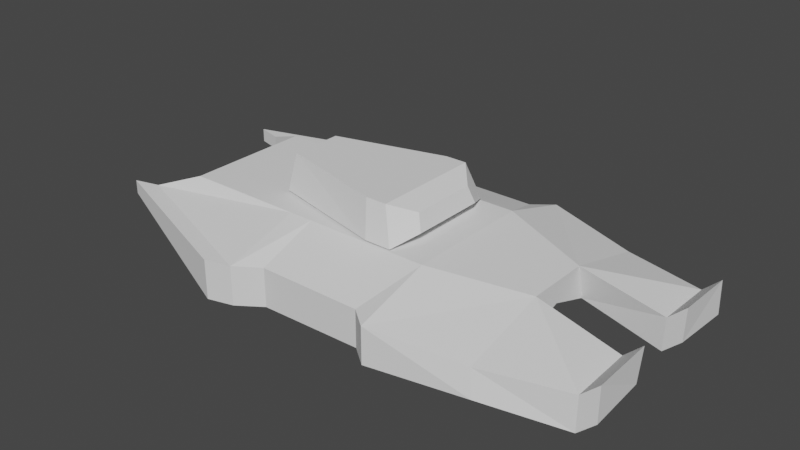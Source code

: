 # Source: hovertank.blend  (saved by Blender 2.80.75; exported with 4.5.12 LTS)
import bpy
from mathutils import Matrix  # noqa: F401  (used for matrix-valued properties, if any)

bpy.ops.wm.read_factory_settings(use_empty=True)
scene = bpy.context.scene
scene.name = 'Scene'

# ---- collections
col_collection_1 = bpy.data.collections.new('Collection 1'); scene.collection.children.link(col_collection_1)

# ---- world
world_world = bpy.data.worlds.new('World'); scene.world = world_world
world_world.use_nodes = True; world_world.node_tree.nodes.clear()
_N = world_world.node_tree.nodes; _L = world_world.node_tree.links
n0 = _N.new('ShaderNodeOutputWorld'); n0.name = 'World Output'; n0.location = (300, 300)
n1 = _N.new('ShaderNodeBackground'); n1.name = 'Background'; n1.location = (10, 300)
n1.inputs[0].default_value = (0.05088, 0.05088, 0.05088, 1.0)
_L.new(n1.outputs[0], n0.inputs[0])
n0.is_active_output = True
world_world.color = (0.05088, 0.05088, 0.05088)
world_world.use_sun_shadow = False
world_world.sun_shadow_jitter_overblur = 0.0

# ---- meshes
me_cube_001 = bpy.data.meshes.new('Cube.001')
me_cube_001.from_pydata([(-2.313, -1.802, -0.3384), (-2.313, -1.802, 0.386), (-2.313, 0.0, -0.9148), (-2.313, 0.0, 0.386), (1.856, -1.802, -0.7728), (1.856, -1.802, 0.386), (1.856, 0.0, -0.492), (1.856, 0.0, 0.386), (4.387, 0.0, 0.1028), (4.387, 0.0, -0.492), (4.386, -1.142, -0.8756), (4.387, -0.9044, 0.1028), (-5.726, 0.0, -0.9148), (-5.726, -1.802, -0.3384), (-5.726, -1.802, 0.386), (-5.726, 0.0, 0.386), (-2.313, -3.907, -1.331), (-2.313, -3.907, -0.2343), (1.856, -3.907, -0.2343), (1.856, -3.907, -1.251), (4.387, -3.305, -0.5176), (4.507, -3.422, -1.235), (-7.011, -2.226, -0.4985), (-7.011, -2.226, -0.1097), (6.604, -1.055, -1.402), (6.657, -0.9858, -0.4445), (0.1433, -1.804, 0.4417), (-0.03482, -1.546, 1.426), (0.1433, 0.0, 0.4417), (-0.03482, 0.0, 1.426), (0.8913, -1.804, 0.4417), (0.5591, -1.546, 1.426), (0.8913, 0.0, 0.4417), (0.5591, 0.0, 1.426), (6.667, -2.741, -1.442), (6.657, -2.714, -0.5041), (-3.023, -4.097, -1.331), (-3.023, -4.097, -0.2343), (-7.721, -2.417, -0.4985), (-7.721, -2.417, -0.1097), (-3.199, 0.0, 0.4417), (-3.199, -0.993, 0.4417), (-3.121, -0.7347, 1.426), (-3.121, 0.0, 1.426), (1.08, 0.0, 1.148), (1.236, 0.0, 0.6874), (1.236, -1.071, 0.6874), (1.08, -0.9498, 1.148), (7.077, -1.046, -0.9594), (7.14, -2.732, -1.0), (7.13, -2.705, -0.06196), (7.13, -0.9768, -0.002273), (-1.627, 0.0, -0.8452), (-1.627, 0.0, 0.386), (-1.627, -1.802, -0.4099), (-1.627, -1.802, 0.386), (-1.627, -3.462, -1.318), (-1.627, -3.462, -0.2343), (1.297, 0.0, 0.386), (1.297, -1.802, -0.7145), (1.297, -3.462, -1.262), (1.297, 0.0, -0.5487), (1.297, -1.802, 0.386), (1.297, -3.462, -0.2343)], [], [(3, 2, 12, 15), (61, 58, 7, 6), (7, 5, 11, 8), (4, 10, 21, 19), (61, 6, 4, 59), (53, 3, 1, 55), (9, 8, 11, 10), (6, 7, 8, 9), (59, 4, 19, 60), (4, 6, 9, 10), (13, 14, 15, 12), (14, 13, 22, 23), (1, 3, 15, 14), (2, 0, 13, 12), (56, 57, 17, 16), (18, 19, 21, 20), (17, 23, 39, 37), (1, 14, 23, 17), (55, 1, 17, 57), (13, 0, 16, 22), (11, 5, 18, 20), (11, 20, 35, 25), (27, 29, 43, 42), (28, 29, 33, 32), (33, 31, 47, 44), (30, 31, 27, 26), (28, 32, 30, 26), (33, 29, 27, 31), (10, 11, 25, 24), (20, 21, 34, 35), (21, 10, 24, 34), (35, 34, 49, 50), (36, 37, 39, 38), (16, 17, 37, 36), (22, 16, 36, 38), (23, 22, 38, 39), (41, 42, 43, 40), (28, 26, 41, 40), (29, 28, 40, 43), (26, 27, 42, 41), (45, 44, 47, 46), (32, 33, 44, 45), (31, 30, 46, 47), (30, 32, 45, 46), (48, 51, 50, 49), (25, 35, 50, 51), (24, 25, 51, 48), (34, 24, 48, 49), (62, 55, 57, 63), (60, 63, 57, 56), (0, 54, 56, 16), (58, 53, 55, 62), (2, 52, 54, 0), (2, 3, 53, 52), (7, 58, 62, 5), (19, 18, 63, 60), (5, 62, 63, 18), (54, 59, 60, 56), (52, 61, 59, 54), (52, 53, 58, 61)])
_uv = me_cube_001.uv_layers.new(name='UVMap')
_uv.uv.foreach_set('vector', [0.625, 0.25, 0.375, 0.25, 0.375, 0.25, 0.625, 0.25, 0.375, 0.4665, 0.625, 0.4665, 0.625, 0.5, 0.375, 0.5, 0.625, 0.5, 0.625, 0.75, 0.625, 0.75, 0.625, 0.5, 0.375, 0.75, 0.375, 0.75, 0.375, 0.75, 0.375, 0.75, 0.3415, 0.5, 0.375, 0.5, 0.375, 0.75, 0.3415, 0.75, 0.8338, 0.5, 0.875, 0.5, 0.875, 0.75, 0.8338, 0.75, 0.375, 0.5, 0.625, 0.5, 0.625, 0.75, 0.375, 0.75, 0.375, 0.5, 0.625, 0.5, 0.625, 0.5, 0.375, 0.5, 0.3415, 0.75, 0.375, 0.75, 0.375, 0.75, 0.3415, 0.75, 0.375, 0.75, 0.375, 0.5, 0.375, 0.5, 0.375, 0.75, 0.375, 0.0, 0.625, 0.0, 0.625, 0.25, 0.375, 0.25, 0.625, 0.0, 0.375, 0.0, 0.375, 0.0, 0.625, 0.0, 0.875, 0.75, 0.875, 0.5, 0.875, 0.5, 0.875, 0.75, 0.125, 0.5, 0.125, 0.75, 0.125, 0.75, 0.125, 0.5, 0.375, 0.9588, 0.625, 0.9588, 0.625, 1.0, 0.375, 1.0, 0.625, 0.75, 0.375, 0.75, 0.375, 0.75, 0.625, 0.75, 0.875, 0.75, 0.875, 0.75, 0.875, 0.75, 0.875, 0.75, 0.875, 0.75, 0.875, 0.75, 0.875, 0.75, 0.875, 0.75, 0.8338, 0.75, 0.875, 0.75, 0.875, 0.75, 0.8338, 0.75, 0.125, 0.75, 0.125, 0.75, 0.125, 0.75, 0.125, 0.75, 0.625, 0.75, 0.625, 0.75, 0.625, 0.75, 0.625, 0.75, 0.625, 0.75, 0.625, 0.75, 0.625, 0.75, 0.625, 0.75, 0.875, 0.75, 0.875, 0.5, 0.875, 0.5, 0.875, 0.75, 0.375, 0.25, 0.625, 0.25, 0.625, 0.5, 0.375, 0.5, 0.625, 0.5, 0.625, 0.75, 0.625, 0.75, 0.625, 0.5, 0.375, 0.75, 0.625, 0.75, 0.625, 1.0, 0.375, 1.0, 0.125, 0.5, 0.375, 0.5, 0.375, 0.75, 0.125, 0.75, 0.625, 0.5, 0.875, 0.5, 0.875, 0.75, 0.625, 0.75, 0.375, 0.75, 0.625, 0.75, 0.625, 0.75, 0.375, 0.75, 0.625, 0.75, 0.375, 0.75, 0.375, 0.75, 0.625, 0.75, 0.375, 0.75, 0.375, 0.75, 0.375, 0.75, 0.375, 0.75, 0.625, 0.75, 0.375, 0.75, 0.375, 0.75, 0.625, 0.75, 0.375, 1.0, 0.625, 1.0, 0.625, 1.0, 0.375, 1.0, 0.375, 1.0, 0.625, 1.0, 0.625, 1.0, 0.375, 1.0, 0.125, 0.75, 0.125, 0.75, 0.125, 0.75, 0.125, 0.75, 0.625, 0.0, 0.375, 0.0, 0.375, 0.0, 0.625, 0.0, 0.375, 0.0, 0.625, 0.0, 0.625, 0.25, 0.375, 0.25, 0.125, 0.5, 0.125, 0.75, 0.125, 0.75, 0.125, 0.5, 0.625, 0.25, 0.375, 0.25, 0.375, 0.25, 0.625, 0.25, 0.375, 1.0, 0.625, 1.0, 0.625, 1.0, 0.375, 1.0, 0.375, 0.5, 0.625, 0.5, 0.625, 0.75, 0.375, 0.75, 0.375, 0.5, 0.625, 0.5, 0.625, 0.5, 0.375, 0.5, 0.625, 0.75, 0.375, 0.75, 0.375, 0.75, 0.625, 0.75, 0.375, 0.75, 0.375, 0.5, 0.375, 0.5, 0.375, 0.75, 0.375, 0.75, 0.625, 0.75, 0.625, 0.75, 0.375, 0.75, 0.625, 0.75, 0.625, 0.75, 0.625, 0.75, 0.625, 0.75, 0.375, 0.75, 0.625, 0.75, 0.625, 0.75, 0.375, 0.75, 0.375, 0.75, 0.375, 0.75, 0.375, 0.75, 0.375, 0.75, 0.6585, 0.75, 0.8338, 0.75, 0.8338, 0.75, 0.6585, 0.75, 0.375, 0.7835, 0.625, 0.7835, 0.625, 0.9588, 0.375, 0.9588, 0.125, 0.75, 0.1662, 0.75, 0.1662, 0.75, 0.125, 0.75, 0.6585, 0.5, 0.8338, 0.5, 0.8338, 0.75, 0.6585, 0.75, 0.125, 0.5, 0.1662, 0.5, 0.1662, 0.75, 0.125, 0.75, 0.375, 0.25, 0.625, 0.25, 0.625, 0.2912, 0.375, 0.2912, 0.625, 0.5, 0.6585, 0.5, 0.6585, 0.75, 0.625, 0.75, 0.375, 0.75, 0.625, 0.75, 0.625, 0.7835, 0.375, 0.7835, 0.625, 0.75, 0.6585, 0.75, 0.6585, 0.75, 0.625, 0.75, 0.1662, 0.75, 0.3415, 0.75, 0.3415, 0.75, 0.1662, 0.75, 0.1662, 0.5, 0.3415, 0.5, 0.3415, 0.75, 0.1662, 0.75, 0.375, 0.2912, 0.625, 0.2912, 0.625, 0.4665, 0.375, 0.4665])
me_cube_001.use_remesh_preserve_volume = False
me_cube_001.use_remesh_preserve_attributes = False
me_cube_001.use_mirror_vertex_groups = False
me_cube_001.update()
arm_armature = bpy.data.armatures.new('Armature')  # bones are not reproduced

# ---- objects
ob_armature = bpy.data.objects.new('Armature', arm_armature)
ob_cube = bpy.data.objects.new('Cube', me_cube_001)

# ---- transforms, parenting, visibility, modifiers, constraints
ob_armature.location = (0.0, 0.0, 0.0)
ob_armature.lineart.crease_threshold = 0.0
ob_cube.parent = ob_armature
ob_cube.location = (0.0, 0.0, 0.0)
ob_cube.lineart.crease_threshold = 0.0
_vg = ob_cube.vertex_groups.new(name='chassis')
_vg.add([0, 1, 2, 3, 4, 5, 6, 7, 8, 9, 10, 11, 12, 13, 14, 15, 16, 17, 18, 19, 20, 21, 22, 23, 24, 25, 34, 35, 36, 37, 38, 39, 48, 49, 50, 51, 52, 53, 54, 55, 56, 57, 58, 59, 60, 61, 62, 63], 1.0, 'REPLACE')
_vg = ob_cube.vertex_groups.new(name='turret')
_vg.add([26, 27, 28, 29, 30, 31, 32, 33, 40, 41, 42, 43, 44, 45, 46, 47], 1.0, 'REPLACE')
_m = ob_cube.modifiers.new('Mirror', 'MIRROR')
_m.use_axis = (False, True, False)
_m.use_clip = True
_m = ob_cube.modifiers.new('Armature', 'ARMATURE')
_m.object = ob_armature

# ---- collection membership
col_collection_1.objects.link(ob_armature)
col_collection_1.objects.link(ob_cube)

# ---- scene / render settings (as saved in the file)
scene.frame_start = 1; scene.frame_end = 250; scene.frame_set(1)
scene.render.engine = 'BLENDER_EEVEE_NEXT'
scene.cycles.use_denoising = False
scene.cycles.samples = 128
scene.cycles.sampling_pattern = 'TABULATED_SOBOL'
scene.cycles.use_adaptive_sampling = False
scene.cycles.use_light_tree = False
scene.view_settings.view_transform = 'Filmic'
bpy.context.view_layer.update()

# ---- added for rendering (the .blend has no active camera and no usable light): camera, sun
cam_auto = bpy.data.cameras.new('AutoCamera')
cam_auto.lens = 50.0
cam_auto.sensor_width = 36.0
cam_auto.clip_end = 1000.0
ob_auto_camera = bpy.data.objects.new('AutoCamera', cam_auto)
scene.collection.objects.link(ob_auto_camera)
ob_auto_camera.location = (15.6337, -19.1091, 12.7316)
ob_auto_camera.rotation_euler = (1.09748, -7.21219e-08, 0.694738)
scene.camera = ob_auto_camera
light_auto_sun = bpy.data.lights.new('AutoSun', 'SUN')
light_auto_sun.energy = 3.0
light_auto_sun.angle = 0.0523599
ob_auto_sun = bpy.data.objects.new('AutoSun', light_auto_sun)
scene.collection.objects.link(ob_auto_sun)
ob_auto_sun.rotation_euler = (0.872665, 0.174533, 0.523599)
bpy.context.view_layer.update()
